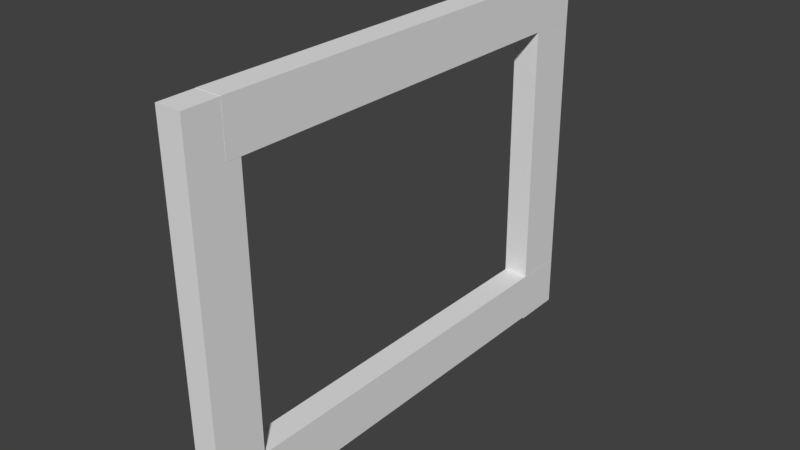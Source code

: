# Source: windowbig.blend  (saved by Blender 2.79.0; exported with 4.5.12 LTS)
import bpy
from mathutils import Matrix  # noqa: F401  (used for matrix-valued properties, if any)

bpy.ops.wm.read_factory_settings(use_empty=True)
scene = bpy.context.scene
scene.name = 'Scene'

# ---- collections
col_collection_1 = bpy.data.collections.new('Collection 1'); scene.collection.children.link(col_collection_1)

# ---- materials (node trees are filled in below, after node groups)
mat_material = bpy.data.materials.new('Material')
mat_material.alpha_threshold = 0.0
mat_material.use_transparent_shadow = False
mat_material.roughness = 0.5
mat_material.line_color = (0.0, 0.0, 0.0, 1.0)
mat_material_001 = bpy.data.materials.new('Material.001')
mat_material_001.alpha_threshold = 0.0
mat_material_001.use_transparent_shadow = False
mat_material_001.roughness = 0.5
mat_material_001.line_color = (0.0, 0.0, 0.0, 1.0)
mat_material_002 = bpy.data.materials.new('Material.002')
mat_material_002.alpha_threshold = 0.0
mat_material_002.use_transparent_shadow = False
mat_material_002.roughness = 0.5
mat_material_002.line_color = (0.0, 0.0, 0.0, 1.0)
mat_material_003 = bpy.data.materials.new('Material.003')
mat_material_003.alpha_threshold = 0.0
mat_material_003.use_transparent_shadow = False
mat_material_003.roughness = 0.5
mat_material_003.line_color = (0.0, 0.0, 0.0, 1.0)

# ---- material node trees

# ---- world
world_world = bpy.data.worlds.new('World'); scene.world = world_world
world_world.color = (0.05088, 0.05088, 0.05088)
world_world.use_sun_shadow = False
world_world.sun_shadow_jitter_overblur = 0.0
world_world.cycles.sampling_method = 'MANUAL'

# ---- meshes
me_cube = bpy.data.meshes.new('Cube')
me_cube.from_pydata([(-0.7481, 1.765, -1.0), (-0.7481, -2.596, -1.0), (-1.0, -2.596, -1.0), (-1.0, 1.765, -1.0), (-0.7481, 1.765, -0.5111), (-0.7481, -2.596, -0.5111), (-1.0, -2.596, -0.5111), (-1.0, 1.765, -0.5111)], [], [(0, 1, 2, 3), (4, 7, 6, 5), (0, 4, 5, 1), (1, 5, 6, 2), (2, 6, 7, 3), (4, 0, 3, 7)])
me_cube.materials.append(mat_material)
me_cube.use_remesh_preserve_volume = False
me_cube.use_remesh_preserve_attributes = False
me_cube.use_mirror_vertex_groups = False
me_cube.update()
me_cube_001 = bpy.data.meshes.new('Cube.001')
me_cube_001.from_pydata([(-0.7481, 1.761, -1.0), (-0.7481, -2.596, -1.0), (-1.0, -2.596, -1.0), (-1.0, 1.761, -1.0), (-0.7481, 1.761, -0.5111), (-0.7481, -2.596, -0.5111), (-1.0, -2.596, -0.5111), (-1.0, 1.761, -0.5111)], [], [(0, 1, 2, 3), (4, 7, 6, 5), (0, 4, 5, 1), (1, 5, 6, 2), (2, 6, 7, 3), (4, 0, 3, 7)])
me_cube_001.materials.append(mat_material_001)
me_cube_001.use_remesh_preserve_volume = False
me_cube_001.use_remesh_preserve_attributes = False
me_cube_001.use_mirror_vertex_groups = False
me_cube_001.update()
me_cube_002 = bpy.data.meshes.new('Cube.002')
me_cube_002.from_pydata([(-0.7481, 1.0, -1.0), (-0.7481, -2.596, -1.0), (-1.0, -2.596, -1.0), (-1.0, 1.0, -1.0), (-0.7481, 1.0, -0.5111), (-0.7481, -2.596, -0.5111), (-1.0, -2.596, -0.5111), (-1.0, 1.0, -0.5111)], [], [(0, 1, 2, 3), (4, 7, 6, 5), (0, 4, 5, 1), (1, 5, 6, 2), (2, 6, 7, 3), (4, 0, 3, 7)])
me_cube_002.materials.append(mat_material_002)
me_cube_002.use_remesh_preserve_volume = False
me_cube_002.use_remesh_preserve_attributes = False
me_cube_002.use_mirror_vertex_groups = False
me_cube_002.update()
me_cube_003 = bpy.data.meshes.new('Cube.003')
me_cube_003.from_pydata([(-0.7481, 1.0, -1.0), (-0.7481, -2.596, -1.0), (-1.0, -2.596, -1.0), (-1.0, 1.0, -1.0), (-0.7481, 1.0, -0.5111), (-0.7481, -2.596, -0.5111), (-1.0, -2.596, -0.5111), (-1.0, 1.0, -0.5111)], [], [(0, 1, 2, 3), (4, 7, 6, 5), (0, 4, 5, 1), (1, 5, 6, 2), (2, 6, 7, 3), (4, 0, 3, 7)])
me_cube_003.materials.append(mat_material_003)
me_cube_003.use_remesh_preserve_volume = False
me_cube_003.use_remesh_preserve_attributes = False
me_cube_003.use_mirror_vertex_groups = False
me_cube_003.update()

# ---- objects
ob_cube = bpy.data.objects.new('Cube', me_cube)
ob_cube_001 = bpy.data.objects.new('Cube.001', me_cube_001)
ob_cube_002 = bpy.data.objects.new('Cube.002', me_cube_002)
ob_cube_003 = bpy.data.objects.new('Cube.003', me_cube_003)

# ---- transforms, parenting, visibility, modifiers, constraints
ob_cube.location = (0.0, 0.0, 1.237)
ob_cube.lock_rotations_4d = False
ob_cube.empty_display_type = 'ARROWS'
ob_cube.lineart.crease_threshold = 0.0
ob_cube_001.location = (0.0, 0.0, 4.341)
ob_cube_001.lock_rotations_4d = False
ob_cube_001.empty_display_type = 'ARROWS'
ob_cube_001.lineart.crease_threshold = 0.0
ob_cube_002.location = (-0.0007729, 0.7677, 2.809)
ob_cube_002.rotation_euler = (1.582, -0.0, 0.0)
ob_cube_002.lock_rotations_4d = False
ob_cube_002.empty_display_type = 'ARROWS'
ob_cube_002.lineart.crease_threshold = 0.0
ob_cube_003.location = (-0.0007729, -3.447, 2.818)
ob_cube_003.rotation_euler = (1.582, -0.0, 0.0)
ob_cube_003.lock_rotations_4d = False
ob_cube_003.empty_display_type = 'ARROWS'
ob_cube_003.lineart.crease_threshold = 0.0

# ---- collection membership
col_collection_1.objects.link(ob_cube)
col_collection_1.objects.link(ob_cube_001)
col_collection_1.objects.link(ob_cube_002)
col_collection_1.objects.link(ob_cube_003)

# ---- scene / render settings (as saved in the file)
scene.frame_start = 1; scene.frame_end = 250; scene.frame_set(1)
scene.render.engine = 'BLENDER_EEVEE_NEXT'
scene.render.resolution_percentage = 50
scene.render.dither_intensity = 0.0
scene.cycles.use_denoising = False
scene.cycles.samples = 128
scene.cycles.sampling_pattern = 'TABULATED_SOBOL'
scene.cycles.use_adaptive_sampling = False
scene.cycles.use_light_tree = False
scene.cycles.blur_glossy = 0.0
scene.cycles.sample_clamp_indirect = 0.0
scene.view_settings.view_transform = 'Standard'
bpy.context.view_layer.update()

# ---- added for rendering (the .blend has no active camera and no usable light): camera, sun
cam_auto = bpy.data.cameras.new('AutoCamera')
cam_auto.lens = 50.0
cam_auto.sensor_width = 36.0
cam_auto.clip_end = 1000.0
ob_auto_camera = bpy.data.objects.new('AutoCamera', cam_auto)
scene.collection.objects.link(ob_auto_camera)
ob_auto_camera.location = (4.64701, -7.20068, 6.44168)
ob_auto_camera.rotation_euler = (1.09748, -7.21219e-08, 0.694738)
scene.camera = ob_auto_camera
light_auto_sun = bpy.data.lights.new('AutoSun', 'SUN')
light_auto_sun.energy = 3.0
light_auto_sun.angle = 0.0523599
ob_auto_sun = bpy.data.objects.new('AutoSun', light_auto_sun)
scene.collection.objects.link(ob_auto_sun)
ob_auto_sun.rotation_euler = (0.872665, 0.174533, 0.523599)
bpy.context.view_layer.update()
